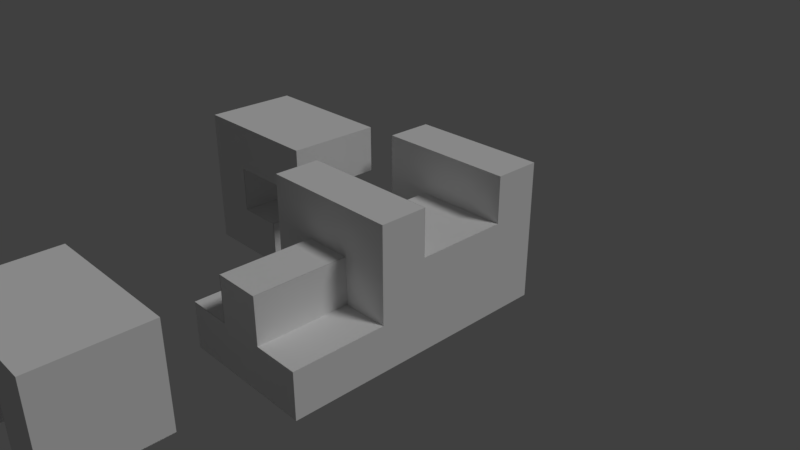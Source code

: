 # Source: b3.blend  (saved by Blender 2.78.0; exported with 4.5.12 LTS)
import bpy
from mathutils import Matrix  # noqa: F401  (used for matrix-valued properties, if any)

bpy.ops.wm.read_factory_settings(use_empty=True)
scene = bpy.context.scene
scene.name = 'Scene'

# ---- collections
col_collection_1 = bpy.data.collections.new('Collection 1'); scene.collection.children.link(col_collection_1)

# ---- materials (node trees are filled in below, after node groups)
mat_gray = bpy.data.materials.new('gray')
mat_gray.alpha_threshold = 0.0
mat_gray.use_transparent_shadow = False
mat_gray.roughness = 0.5
mat_gray.line_color = (0.0, 0.0, 0.0, 1.0)
mat_black = bpy.data.materials.new('black')
mat_black.alpha_threshold = 0.0
mat_black.use_transparent_shadow = False
mat_black.roughness = 0.5
mat_black.line_color = (0.0, 0.0, 0.0, 1.0)
mat_purple = bpy.data.materials.new('purple')
mat_purple.alpha_threshold = 0.0
mat_purple.use_transparent_shadow = False
mat_purple.roughness = 0.5
mat_purple.line_color = (0.0, 0.0, 0.0, 1.0)

# ---- material node trees

# ---- world
world_world = bpy.data.worlds.new('World'); scene.world = world_world
world_world.color = (0.05088, 0.05088, 0.05088)
world_world.use_sun_shadow = False
world_world.sun_shadow_jitter_overblur = 0.0
world_world.cycles.sampling_method = 'MANUAL'

# ---- cameras
cam_camera = bpy.data.cameras.new('Camera')
cam_camera.clip_end = 100.0
cam_camera.lens = 35.0
cam_camera.sensor_width = 32.0
cam_camera.sensor_height = 18.0
cam_camera.ortho_scale = 7.314
cam_camera.dof.focus_distance = 0.0
cam_camera.dof.aperture_fstop = 128.0

# ---- lights
light_lamp = bpy.data.lights.new('Lamp', 'SUN')
light_lamp.transmission_factor = 0.0
light_lamp.cutoff_distance = 30.0
light_lamp.angle = 0.1993
light_lamp.energy = 1.0
light_lamp.shadow_buffer_clip_start = 1.001
light_lamp.shadow_soft_size = 0.1
light_lamp.shadow_cascade_max_distance = 1000.0

# ---- meshes
me_cube_025 = bpy.data.meshes.new('Cube.025')
me_cube_025.from_pydata([(-0.5, 1.249, -0.5), (-0.5, 0.9994, -0.5), (0.5, 0.9994, -0.5), (0.5, 1.249, -0.5), (-0.5, 1.249, 0.5), (-0.5, 0.9994, 0.5), (0.5, 0.9994, 0.5), (0.5, 1.249, 0.5)], [], [(0, 3, 2, 1), (4, 5, 6, 7), (0, 1, 5, 4), (1, 5, 6, 2), (2, 3, 7, 6), (4, 7, 3, 0)])
me_cube_025.materials.append(mat_gray)
me_cube_025.use_remesh_preserve_volume = False
me_cube_025.use_remesh_preserve_attributes = False
me_cube_025.use_mirror_vertex_groups = False
me_cube_025.update()
me_cube_024 = bpy.data.meshes.new('Cube.024')
me_cube_024.from_pydata([(-3.452, 0.6689, -1.0), (-1.452, 0.6689, 1.0), (-3.452, 0.6689, 1.0), (-2.119, 0.6689, -1.0), (-1.452, 0.6689, 0.3333), (-2.119, 0.6689, -0.3333), (-2.785, 0.6689, 0.3333), (-2.785, 0.6689, -0.3333)], [], [(0, 2, 1, 4, 6, 7, 5, 3)])
me_cube_024.materials.append(mat_black)
me_cube_024.use_remesh_preserve_volume = False
me_cube_024.use_remesh_preserve_attributes = False
me_cube_024.use_mirror_vertex_groups = False
me_cube_024.update()
me_cube_023 = bpy.data.meshes.new('Cube.023')
me_cube_023.from_pydata([(-3.452, -0.001918, -1.0), (-1.452, -0.001918, 1.0), (-3.452, -0.001918, 1.0), (-2.119, -0.001918, -1.0), (-1.452, -0.001918, 0.3333), (-2.119, -0.001918, -0.3333), (-2.785, -0.001918, 0.3333), (-2.785, -0.001918, -0.3333)], [], [(1, 2, 0, 3, 5, 7, 6, 4)])
me_cube_023.materials.append(mat_black)
me_cube_023.use_remesh_preserve_volume = False
me_cube_023.use_remesh_preserve_attributes = False
me_cube_023.use_mirror_vertex_groups = False
me_cube_023.update()
me_cube_022 = bpy.data.meshes.new('Cube.022')
me_cube_022.from_pydata([(-1.452, 0.6667, 0.3323), (-1.452, -3.676e-07, 0.3323), (-2.785, 0.6667, 0.3323), (-2.785, 1.656e-08, 0.3323)], [], [(3, 2, 0, 1)])
me_cube_022.materials.append(mat_black)
me_cube_022.use_remesh_preserve_volume = False
me_cube_022.use_remesh_preserve_attributes = False
me_cube_022.use_mirror_vertex_groups = False
me_cube_022.update()
me_cube_021 = bpy.data.meshes.new('Cube.021')
me_cube_021.from_pydata([(-2.783, 0.6667, 0.3333), (-2.783, 0.6667, -0.3333), (-2.783, 1.656e-08, 0.3333), (-2.783, 9.272e-08, -0.3333)], [], [(2, 3, 1, 0)])
me_cube_021.materials.append(mat_black)
me_cube_021.use_remesh_preserve_volume = False
me_cube_021.use_remesh_preserve_attributes = False
me_cube_021.use_mirror_vertex_groups = False
me_cube_021.update()
me_cube_020 = bpy.data.meshes.new('Cube.020')
me_cube_020.from_pydata([(-2.119, 0.6667, -0.3318), (-2.119, -5.298e-08, -0.3318), (-2.785, 0.6667, -0.3318), (-2.785, 9.272e-08, -0.3318)], [], [(3, 1, 0, 2)])
me_cube_020.materials.append(mat_black)
me_cube_020.use_remesh_preserve_volume = False
me_cube_020.use_remesh_preserve_attributes = False
me_cube_020.use_mirror_vertex_groups = False
me_cube_020.update()
me_cube_019 = bpy.data.meshes.new('Cube.019')
me_cube_019.from_pydata([(-2.112, 0.6667, -1.0), (-2.112, 6.954e-08, -1.0), (-2.112, 0.6667, -0.3333), (-2.112, -5.298e-08, -0.3333)], [], [(1, 0, 2, 3)])
me_cube_019.materials.append(mat_black)
me_cube_019.use_remesh_preserve_volume = False
me_cube_019.use_remesh_preserve_attributes = False
me_cube_019.use_mirror_vertex_groups = False
me_cube_019.update()
me_cube_018 = bpy.data.meshes.new('Cube.018')
me_cube_018.from_pydata([(-1.0, 0.666, -1.0), (1.0, 0.666, 1.0), (-1.0, 0.666, 1.0), (0.3333, 0.666, -1.0), (1.0, 0.666, 0.3333), (0.3333, 0.666, -0.3333), (-0.3333, 0.666, 0.3333), (-0.3333, 0.666, -0.3333)], [], [(4, 1, 2, 0, 3, 5, 7, 6)])
me_cube_018.materials.append(mat_black)
me_cube_018.use_remesh_preserve_volume = False
me_cube_018.use_remesh_preserve_attributes = False
me_cube_018.use_mirror_vertex_groups = False
me_cube_018.update()
me_cube_017 = bpy.data.meshes.new('Cube.017')
me_cube_017.from_pydata([(-1.0, 0.001245, -1.0), (1.0, 0.001244, 1.0), (-1.0, 0.001245, 1.0), (0.3333, 0.001245, -1.0), (1.0, 0.001244, 0.3333), (0.3333, 0.001245, -0.3333), (-0.3333, 0.001245, 0.3333), (-0.3333, 0.001245, -0.3333)], [], [(1, 4, 6, 7, 5, 3, 0, 2)])
me_cube_017.materials.append(mat_black)
me_cube_017.use_remesh_preserve_volume = False
me_cube_017.use_remesh_preserve_attributes = False
me_cube_017.use_mirror_vertex_groups = False
me_cube_017.update()
me_cube_016 = bpy.data.meshes.new('Cube.016')
me_cube_016.from_pydata([(1.0, 0.6667, 0.3358), (1.0, -3.676e-07, 0.3358), (-0.3333, 0.6667, 0.3358), (-0.3333, 1.656e-08, 0.3358)], [], [(2, 3, 1, 0)])
me_cube_016.materials.append(mat_black)
me_cube_016.use_remesh_preserve_volume = False
me_cube_016.use_remesh_preserve_attributes = False
me_cube_016.use_mirror_vertex_groups = False
me_cube_016.update()
me_cube_015 = bpy.data.meshes.new('Cube.015')
me_cube_015.from_pydata([(-0.3357, 0.6667, 0.3333), (-0.3357, 0.6667, -0.3333), (-0.3357, 1.656e-08, 0.3333), (-0.3357, 9.272e-08, -0.3333)], [], [(2, 0, 1, 3)])
me_cube_015.materials.append(mat_black)
me_cube_015.use_remesh_preserve_volume = False
me_cube_015.use_remesh_preserve_attributes = False
me_cube_015.use_mirror_vertex_groups = False
me_cube_015.update()
me_cube_014 = bpy.data.meshes.new('Cube.014')
me_cube_014.from_pydata([(0.3333, 0.6667, -0.336), (0.3333, -5.298e-08, -0.336), (-0.3333, 0.6667, -0.336), (-0.3333, 9.272e-08, -0.336)], [], [(3, 2, 0, 1)])
me_cube_014.materials.append(mat_black)
me_cube_014.use_remesh_preserve_volume = False
me_cube_014.use_remesh_preserve_attributes = False
me_cube_014.use_mirror_vertex_groups = False
me_cube_014.update()
me_cube_013 = bpy.data.meshes.new('Cube.013')
me_cube_013.from_pydata([(0.3214, 0.6667, -1.0), (0.3214, 6.954e-08, -1.0), (0.3214, 0.6667, -0.3333), (0.3214, -5.298e-08, -0.3333)], [], [(1, 3, 2, 0)])
me_cube_013.materials.append(mat_black)
me_cube_013.use_remesh_preserve_volume = False
me_cube_013.use_remesh_preserve_attributes = False
me_cube_013.use_mirror_vertex_groups = False
me_cube_013.update()
me_cube_012 = bpy.data.meshes.new('Cube.012')
me_cube_012.from_pydata([(-1.0, -2.383, -0.3356), (-1.0, -1.716, -0.3356), (-0.3333, -2.383, -0.3356), (-0.3333, -1.716, -0.3356)], [], [(1, 3, 2, 0)])
me_cube_012.materials.append(mat_black)
me_cube_012.use_remesh_preserve_volume = False
me_cube_012.use_remesh_preserve_attributes = False
me_cube_012.use_mirror_vertex_groups = False
me_cube_012.update()
me_cube_011 = bpy.data.meshes.new('Cube.011')
me_cube_011.from_pydata([(1.0, -2.383, -0.3367), (1.0, -1.716, -0.3367), (0.3333, -2.383, -0.3367), (0.3333, -1.716, -0.3367)], [], [(0, 2, 3, 1)])
me_cube_011.materials.append(mat_black)
me_cube_011.use_remesh_preserve_volume = False
me_cube_011.use_remesh_preserve_attributes = False
me_cube_011.use_mirror_vertex_groups = False
me_cube_011.update()
me_cube_010 = bpy.data.meshes.new('Cube.010')
me_cube_010.from_pydata([(0.3293, -2.383, 0.3333), (0.3293, -2.383, -0.3333), (0.3293, -1.716, 0.3333), (0.3293, -1.716, -0.3333)], [], [(1, 0, 2, 3)])
me_cube_010.materials.append(mat_black)
me_cube_010.use_remesh_preserve_volume = False
me_cube_010.use_remesh_preserve_attributes = False
me_cube_010.use_mirror_vertex_groups = False
me_cube_010.update()
me_cube_009 = bpy.data.meshes.new('Cube.009')
me_cube_009.from_pydata([(0.3333, -2.383, 0.3304), (-0.3333, -2.383, 0.3304), (-0.3333, -1.716, 0.3304), (0.3333, -1.716, 0.3304)], [], [(0, 1, 2, 3)])
me_cube_009.materials.append(mat_black)
me_cube_009.use_remesh_preserve_volume = False
me_cube_009.use_remesh_preserve_attributes = False
me_cube_009.use_mirror_vertex_groups = False
me_cube_009.update()
me_cube_008 = bpy.data.meshes.new('Cube.008')
me_cube_008.from_pydata([(-0.3312, -2.383, 0.3333), (-0.3312, -2.383, -0.3333), (-0.3312, -1.716, 0.3333), (-0.3312, -1.716, -0.3333)], [], [(1, 3, 2, 0)])
me_cube_008.materials.append(mat_black)
me_cube_008.use_remesh_preserve_volume = False
me_cube_008.use_remesh_preserve_attributes = False
me_cube_008.use_mirror_vertex_groups = False
me_cube_008.update()
me_cube_007 = bpy.data.meshes.new('Cube.007')
me_cube_007.from_pydata([(-1.0, -1.0, -0.3245), (-1.0, -0.3333, -0.3245), (-0.3333, -1.0, -0.3245), (-0.3333, -0.3333, -0.3245)], [], [(2, 3, 1, 0)])
me_cube_007.materials.append(mat_black)
me_cube_007.use_remesh_preserve_volume = False
me_cube_007.use_remesh_preserve_attributes = False
me_cube_007.use_mirror_vertex_groups = False
me_cube_007.update()
me_cube_006 = bpy.data.meshes.new('Cube.006')
me_cube_006.from_pydata([(1.0, -1.0, -0.3313), (1.0, -0.3333, -0.3313), (0.3333, -1.0, -0.3313), (0.3333, -0.3333, -0.3313)], [], [(0, 1, 3, 2)])
me_cube_006.materials.append(mat_black)
me_cube_006.use_remesh_preserve_volume = False
me_cube_006.use_remesh_preserve_attributes = False
me_cube_006.use_mirror_vertex_groups = False
me_cube_006.update()
me_cube_005 = bpy.data.meshes.new('Cube.005')
me_cube_005.from_pydata([(0.3368, -1.0, -0.3333), (0.3368, -0.3333, 0.3333), (0.3368, -1.0, 0.3333), (0.3368, -0.3333, -0.3333)], [], [(1, 2, 0, 3)])
me_cube_005.materials.append(mat_black)
me_cube_005.use_remesh_preserve_volume = False
me_cube_005.use_remesh_preserve_attributes = False
me_cube_005.use_mirror_vertex_groups = False
me_cube_005.update()
me_cube_004 = bpy.data.meshes.new('Cube.004')
me_cube_004.from_pydata([(-0.3333, -0.3333, 0.3373), (0.3333, -0.3333, 0.3373), (-0.3333, -1.0, 0.3373), (0.3333, -1.0, 0.3373)], [], [(1, 0, 2, 3)])
me_cube_004.materials.append(mat_black)
me_cube_004.use_remesh_preserve_volume = False
me_cube_004.use_remesh_preserve_attributes = False
me_cube_004.use_mirror_vertex_groups = False
me_cube_004.update()
me_cube_003 = bpy.data.meshes.new('Cube.003')
me_cube_003.from_pydata([(-0.3404, -1.0, -0.3333), (-0.3404, -0.3333, 0.3333), (-0.3404, -1.0, 0.3333), (-0.3404, -0.3333, -0.3333)], [], [(1, 3, 0, 2)])
me_cube_003.materials.append(mat_black)
me_cube_003.use_remesh_preserve_volume = False
me_cube_003.use_remesh_preserve_attributes = False
me_cube_003.use_mirror_vertex_groups = False
me_cube_003.update()
me_cube_002 = bpy.data.meshes.new('Cube.002')
me_cube_002.from_pydata([(1.0, -2.383, 1.0), (-1.0, -2.383, 1.0), (1.0, -1.716, 1.0), (1.0, -2.05, 1.0), (-1.0, -2.05, 1.0), (-1.0, -1.716, 1.0), (0.3333, -2.383, 1.0), (-0.3333, -2.383, 1.0), (-0.3333, -1.716, 1.0), (0.3333, -1.716, 1.0), (-0.3333, -2.05, 1.0), (0.3333, -2.05, 1.0), (1.0, -2.383, -0.3333), (1.0, -2.383, 0.3333), (-1.0, -2.383, -0.3333), (-1.0, -2.383, 0.3333), (-1.0, -2.05, 0.3333), (-1.0, -2.05, -0.3333), (-1.0, -1.716, 0.3333), (-1.0, -1.716, -0.3333), (1.0, -1.716, 0.3333), (1.0, -1.716, -0.3333), (1.0, -2.05, 0.3333), (1.0, -2.05, -0.3333), (0.3333, -2.383, 0.3333), (0.3333, -2.383, -0.3333), (-0.3333, -2.383, 0.3333), (-0.3333, -2.383, -0.3333), (-0.3333, -1.716, 0.3333), (0.3333, -1.716, 0.3333), (-0.3333, -2.05, 0.3333), (0.3333, -2.05, 0.3333), (-0.3333, -1.716, -0.3333), (0.3333, -1.716, -0.3333)], [(31, 22), (16, 30), (30, 31), (26, 30), (28, 30), (24, 31), (29, 31)], [(10, 4, 1, 7), (22, 3, 0, 13), (26, 7, 1, 15), (15, 1, 4, 16), (16, 4, 5, 18), (20, 2, 3, 22), (8, 5, 4, 10), (2, 9, 11, 3), (9, 8, 10, 11), (13, 0, 6, 24), (24, 6, 7, 26), (3, 11, 6, 0), (11, 10, 7, 6), (19, 32, 27, 14), (12, 13, 24, 25), (21, 20, 22, 23), (17, 16, 18, 19), (14, 15, 16, 17), (27, 26, 15, 14), (23, 22, 13, 12), (9, 2, 20, 21, 33, 29, 28, 32, 19, 18, 5, 8), (27, 32, 28, 26), (24, 26, 28, 29), (25, 24, 29, 33), (12, 25, 33, 21)])
me_cube_002.materials.append(mat_purple)
me_cube_002.use_remesh_preserve_volume = False
me_cube_002.use_remesh_preserve_attributes = False
me_cube_002.use_mirror_vertex_groups = False
me_cube_002.update()
me_cube_001 = bpy.data.meshes.new('Cube.001')
me_cube_001.from_pydata([(-3.452, 2.682e-07, -1.0), (-3.452, 0.6667, -1.0), (-1.452, 0.6667, 1.0), (-1.452, -5.364e-07, 1.0), (-3.452, 1.788e-07, 1.0), (-3.452, 0.6667, 1.0), (-2.119, 0.6667, -1.0), (-2.119, 6.954e-08, -1.0), (-1.452, 0.6667, 0.3333), (-1.452, -3.676e-07, 0.3333), (-2.119, 0.6667, -0.3333), (-2.119, -5.298e-08, -0.3333), (-2.785, 0.6667, 0.3333), (-2.785, 0.6667, -0.3333), (-2.785, 1.656e-08, 0.3333), (-2.785, 9.272e-08, -0.3333)], [], [(5, 4, 3, 2), (8, 2, 3, 9), (14, 12, 8, 9), (14, 15, 13, 12), (15, 11, 10, 13), (7, 6, 10, 11), (5, 1, 0, 4), (3, 4, 0, 7, 11, 15, 14, 9), (1, 5, 2, 8, 12, 13, 10, 6), (6, 7, 0, 1)])
me_cube_001.materials.append(mat_purple)
me_cube_001.use_remesh_preserve_volume = False
me_cube_001.use_remesh_preserve_attributes = False
me_cube_001.use_mirror_vertex_groups = False
me_cube_001.update()
me_cube = bpy.data.meshes.new('Cube')
me_cube.from_pydata([(1.0, 1.0, -1.0), (1.0, -1.0, -1.0), (-1.0, -1.0, -1.0), (-1.0, 1.0, -1.0), (1.0, 1.0, 1.0), (-1.0, 1.0, 1.0), (1.0, 0.6667, -1.0), (1.0, 0.3333, -1.0), (1.0, -2.98e-08, -1.0), (1.0, -0.3333, -1.0), (1.0, -0.6667, -1.0), (-1.0, -0.6667, -1.0), (-1.0, -0.3333, -1.0), (-1.0, 2.682e-07, -1.0), (-1.0, 0.6667, -1.0), (1.0, 0.6667, 1.0), (1.0, -5.364e-07, 1.0), (1.0, -0.3333, 1.0), (-1.0, -0.3333, 1.0), (-1.0, 1.788e-07, 1.0), (-1.0, 0.6667, 1.0), (0.3333, 1.0, -1.0), (-0.3333, 1.0, -1.0), (0.3333, -1.0, -1.0), (-0.3333, -1.0, -1.0), (0.3333, 1.0, 1.0), (-0.3333, 1.0, 1.0), (-0.3333, 0.6667, 1.0), (0.3333, 0.6667, 1.0), (-0.3333, -5.96e-08, 1.0), (0.3333, -2.98e-07, 1.0), (-0.3333, -0.3333, 1.0), (0.3333, -0.3333, 1.0), (0.3333, 0.6667, -1.0), (-0.3333, 0.6667, -1.0), (0.3333, 0.3333, -1.0), (0.3333, 6.954e-08, -1.0), (-0.3333, 1.689e-07, -1.0), (0.3333, -0.3333, -1.0), (-0.3333, -0.3333, -1.0), (0.3333, -0.6667, -1.0), (-0.3333, -0.6667, -1.0), (1.0, 1.0, -0.3333), (1.0, 1.0, 0.3333), (1.0, -1.0, -0.3333), (-1.0, -1.0, -0.3333), (-1.0, 1.0, -0.3333), (-1.0, 1.0, 0.3333), (-1.0, -0.6667, -0.3333), (-1.0, -0.3333, 0.3333), (-1.0, -0.3333, -0.3333), (-1.0, 2.086e-07, 0.3333), (-1.0, 2.384e-07, -0.3333), (-1.0, 0.6667, 0.3333), (-1.0, 0.6667, -0.3333), (1.0, 0.6667, 0.3333), (1.0, 0.6667, -0.3333), (1.0, 0.3333, 0.3333), (1.0, 0.3333, -0.3333), (1.0, -3.676e-07, 0.3333), (1.0, -1.987e-07, -0.3333), (1.0, -0.3333, 0.3333), (1.0, -0.3333, -0.3333), (1.0, -0.6667, -0.3333), (0.3333, 1.0, -0.3333), (0.3333, 1.0, 0.3333), (-0.3333, 1.0, -0.3333), (-0.3333, 1.0, 0.3333), (0.3333, -1.0, -0.3333), (-0.3333, -1.0, -0.3333), (0.3333, 0.6667, -0.3333), (0.3333, -1.755e-07, 0.3333), (0.3333, -5.298e-08, -0.3333), (-0.3333, 0.6667, 0.3333), (-0.3333, 0.6667, -0.3333), (-0.3333, 1.656e-08, 0.3333), (-0.3333, 9.272e-08, -0.3333), (-0.3333, -0.3333, 0.3333), (0.3333, -0.3333, 0.3333), (-0.3333, -1.0, 0.3333), (0.3333, -1.0, 0.3333), (-0.3333, -0.3333, -0.3333), (0.3333, -0.3333, -0.3333)], [(71, 72)], [(41, 24, 2, 11), (53, 20, 5, 47), (66, 22, 3, 46), (49, 18, 19, 51), (43, 4, 15, 55), (75, 73, 74, 76), (73, 75, 59, 55), (59, 16, 17, 61), (26, 5, 20, 27), (29, 19, 18, 31), (22, 34, 14, 3), (37, 39, 12, 13), (39, 41, 11, 12), (9, 10, 40, 38), (38, 40, 41, 39), (8, 9, 38, 36), (36, 38, 39, 37), (7, 8, 36, 35), (6, 7, 35, 33), (0, 6, 33, 21), (21, 33, 34, 22), (16, 30, 32, 17), (30, 29, 31, 32), (4, 25, 28, 15), (25, 26, 27, 28), (42, 0, 21, 64), (64, 21, 22, 66), (10, 1, 23, 40), (40, 23, 24, 41), (23, 68, 69, 24), (1, 44, 68, 23), (25, 65, 67, 26), (65, 64, 66, 67), (4, 43, 65, 25), (43, 42, 64, 65), (9, 62, 63, 10), (8, 60, 62, 9), (60, 59, 61, 62), (7, 58, 60, 8), (58, 57, 59, 60), (6, 56, 58, 7), (56, 55, 57, 58), (0, 42, 56, 6), (42, 43, 55, 56), (12, 50, 52, 13), (50, 49, 51, 52), (11, 48, 50, 12), (2, 45, 48, 11), (26, 67, 47, 5), (67, 66, 46, 47), (14, 54, 46, 3), (54, 53, 47, 46), (24, 69, 45, 2), (10, 63, 44, 1), (37, 13, 19, 16, 59, 75, 76, 72, 36), (76, 74, 70, 72), (36, 72, 70, 33), (14, 34, 33, 70, 74, 73, 55, 15, 28, 27, 20, 53, 54), (32, 31, 18, 49, 50, 81, 77, 78, 82, 62, 61, 17), (77, 81, 69, 79), (78, 80, 68, 82), (44, 62, 82, 68), (69, 81, 50, 45), (78, 77, 79, 80), (68, 80, 79, 69)])
me_cube.materials.append(mat_purple)
me_cube.use_remesh_preserve_volume = False
me_cube.use_remesh_preserve_attributes = False
me_cube.use_mirror_vertex_groups = False
me_cube.update()

# ---- objects
ob_bb3_gray = bpy.data.objects.new('bb3_gray', me_cube_025)
ob_b3p1_bb3_a6 = bpy.data.objects.new('b3p1_bb3_a6', me_cube_024)
ob_b3p1_bb3_a5 = bpy.data.objects.new('b3p1_bb3_a5', me_cube_023)
ob_b3p1_bb3_a4 = bpy.data.objects.new('b3p1_bb3_a4', me_cube_022)
ob_b3p1_bb3_a3 = bpy.data.objects.new('b3p1_bb3_a3', me_cube_021)
ob_b3p1_bb3_a2 = bpy.data.objects.new('b3p1_bb3_a2', me_cube_020)
ob_b3p1_bb3_a1 = bpy.data.objects.new('b3p1_bb3_a1', me_cube_019)
ob_bb3_b3p1_a6 = bpy.data.objects.new('bb3_b3p1_a6', me_cube_018)
ob_bb3_b3p1_a5 = bpy.data.objects.new('bb3_b3p1_a5', me_cube_017)
ob_bb3_b3p1_a4 = bpy.data.objects.new('bb3_b3p1_a4', me_cube_016)
ob_bb3_b3p1_a3 = bpy.data.objects.new('bb3_b3p1_a3', me_cube_015)
ob_bb3_b3p1_a2 = bpy.data.objects.new('bb3_b3p1_a2', me_cube_014)
ob_bb3_b3p1_a1 = bpy.data.objects.new('bb3_b3p1_a1', me_cube_013)
ob_b3p2_bb3_a5 = bpy.data.objects.new('b3p2_bb3_a5', me_cube_012)
ob_b3p2_bb3_a4 = bpy.data.objects.new('b3p2_bb3_a4', me_cube_011)
ob_b3p2_bb3_a3 = bpy.data.objects.new('b3p2_bb3_a3', me_cube_010)
ob_b3p2_bb3_a2 = bpy.data.objects.new('b3p2_bb3_a2', me_cube_009)
ob_b3p2_bb3_a1 = bpy.data.objects.new('b3p2_bb3_a1', me_cube_008)
ob_bb3_b3p2_a5 = bpy.data.objects.new('bb3_b3p2_a5', me_cube_007)
ob_bb3_b3p2_a4 = bpy.data.objects.new('bb3_b3p2_a4', me_cube_006)
ob_bb3_b3p2_a3 = bpy.data.objects.new('bb3_b3p2_a3', me_cube_005)
ob_bb3_b3p2_a2 = bpy.data.objects.new('bb3_b3p2_a2', me_cube_004)
ob_bb3_b3p2_a1 = bpy.data.objects.new('bb3_b3p2_a1', me_cube_003)
ob_b3p2 = bpy.data.objects.new('b3p2', me_cube_002)
ob_b3p1 = bpy.data.objects.new('b3p1', me_cube_001)
ob_bb3 = bpy.data.objects.new('bb3', me_cube)
ob_lamp = bpy.data.objects.new('Lamp', light_lamp)
ob_camera = bpy.data.objects.new('Camera', cam_camera)

# ---- transforms, parenting, visibility, modifiers, constraints
ob_bb3_gray.location = (0.0, 0.0, 0.0)
ob_bb3_gray.scale = (1.0, 2.0, 1.0)
ob_bb3_gray.lock_rotations_4d = False
ob_bb3_gray.empty_display_type = 'ARROWS'
ob_bb3_gray.lineart.crease_threshold = 0.0
ob_b3p1_bb3_a6.location = (0.0, 0.0, 0.0)
ob_b3p1_bb3_a6.scale = (1.0, 2.0, 1.0)
ob_b3p1_bb3_a6.lock_rotations_4d = False
ob_b3p1_bb3_a6.empty_display_type = 'ARROWS'
ob_b3p1_bb3_a6.lineart.crease_threshold = 0.0
ob_b3p1_bb3_a5.location = (0.0, 0.0, 0.0)
ob_b3p1_bb3_a5.scale = (1.0, 2.0, 1.0)
ob_b3p1_bb3_a5.lock_rotations_4d = False
ob_b3p1_bb3_a5.empty_display_type = 'ARROWS'
ob_b3p1_bb3_a5.lineart.crease_threshold = 0.0
ob_b3p1_bb3_a4.location = (0.0, 0.0, 0.0)
ob_b3p1_bb3_a4.scale = (1.0, 2.0, 1.0)
ob_b3p1_bb3_a4.lock_rotations_4d = False
ob_b3p1_bb3_a4.empty_display_type = 'ARROWS'
ob_b3p1_bb3_a4.lineart.crease_threshold = 0.0
ob_b3p1_bb3_a3.location = (0.0, 0.0, 0.0)
ob_b3p1_bb3_a3.scale = (1.0, 2.0, 1.0)
ob_b3p1_bb3_a3.lock_rotations_4d = False
ob_b3p1_bb3_a3.empty_display_type = 'ARROWS'
ob_b3p1_bb3_a3.lineart.crease_threshold = 0.0
ob_b3p1_bb3_a2.location = (0.0, 0.0, 0.0)
ob_b3p1_bb3_a2.scale = (1.0, 2.0, 1.0)
ob_b3p1_bb3_a2.lock_rotations_4d = False
ob_b3p1_bb3_a2.empty_display_type = 'ARROWS'
ob_b3p1_bb3_a2.lineart.crease_threshold = 0.0
ob_b3p1_bb3_a1.location = (0.0, 0.0, 0.0)
ob_b3p1_bb3_a1.scale = (1.0, 2.0, 1.0)
ob_b3p1_bb3_a1.lock_rotations_4d = False
ob_b3p1_bb3_a1.empty_display_type = 'ARROWS'
ob_b3p1_bb3_a1.lineart.crease_threshold = 0.0
ob_bb3_b3p1_a6.location = (0.0, 0.0, 0.0)
ob_bb3_b3p1_a6.scale = (1.0, 2.0, 1.0)
ob_bb3_b3p1_a6.lock_rotations_4d = False
ob_bb3_b3p1_a6.empty_display_type = 'ARROWS'
ob_bb3_b3p1_a6.lineart.crease_threshold = 0.0
ob_bb3_b3p1_a5.location = (0.0, 0.0, 0.0)
ob_bb3_b3p1_a5.scale = (1.0, 2.0, 1.0)
ob_bb3_b3p1_a5.lock_rotations_4d = False
ob_bb3_b3p1_a5.empty_display_type = 'ARROWS'
ob_bb3_b3p1_a5.lineart.crease_threshold = 0.0
ob_bb3_b3p1_a4.location = (0.0, 0.0, 0.0)
ob_bb3_b3p1_a4.scale = (1.0, 2.0, 1.0)
ob_bb3_b3p1_a4.lock_rotations_4d = False
ob_bb3_b3p1_a4.empty_display_type = 'ARROWS'
ob_bb3_b3p1_a4.lineart.crease_threshold = 0.0
ob_bb3_b3p1_a3.location = (0.0, 0.0, 0.0)
ob_bb3_b3p1_a3.scale = (1.0, 2.0, 1.0)
ob_bb3_b3p1_a3.lock_rotations_4d = False
ob_bb3_b3p1_a3.empty_display_type = 'ARROWS'
ob_bb3_b3p1_a3.lineart.crease_threshold = 0.0
ob_bb3_b3p1_a2.location = (0.0, 0.0, 0.0)
ob_bb3_b3p1_a2.scale = (1.0, 2.0, 1.0)
ob_bb3_b3p1_a2.lock_rotations_4d = False
ob_bb3_b3p1_a2.empty_display_type = 'ARROWS'
ob_bb3_b3p1_a2.lineart.crease_threshold = 0.0
ob_bb3_b3p1_a1.location = (0.0, 0.0, 0.0)
ob_bb3_b3p1_a1.scale = (1.0, 2.0, 1.0)
ob_bb3_b3p1_a1.lock_rotations_4d = False
ob_bb3_b3p1_a1.empty_display_type = 'ARROWS'
ob_bb3_b3p1_a1.lineart.crease_threshold = 0.0
ob_b3p2_bb3_a5.location = (0.0, 0.0, 0.0)
ob_b3p2_bb3_a5.scale = (1.0, 2.0, 1.0)
ob_b3p2_bb3_a5.lock_rotations_4d = False
ob_b3p2_bb3_a5.empty_display_type = 'ARROWS'
ob_b3p2_bb3_a5.lineart.crease_threshold = 0.0
ob_b3p2_bb3_a4.location = (0.0, 0.0, 0.0)
ob_b3p2_bb3_a4.scale = (1.0, 2.0, 1.0)
ob_b3p2_bb3_a4.lock_rotations_4d = False
ob_b3p2_bb3_a4.empty_display_type = 'ARROWS'
ob_b3p2_bb3_a4.lineart.crease_threshold = 0.0
ob_b3p2_bb3_a3.location = (0.0, 0.0, 0.0)
ob_b3p2_bb3_a3.scale = (1.0, 2.0, 1.0)
ob_b3p2_bb3_a3.lock_rotations_4d = False
ob_b3p2_bb3_a3.empty_display_type = 'ARROWS'
ob_b3p2_bb3_a3.lineart.crease_threshold = 0.0
ob_b3p2_bb3_a2.location = (0.0, 0.0, 0.0)
ob_b3p2_bb3_a2.scale = (1.0, 2.0, 1.0)
ob_b3p2_bb3_a2.lock_rotations_4d = False
ob_b3p2_bb3_a2.empty_display_type = 'ARROWS'
ob_b3p2_bb3_a2.lineart.crease_threshold = 0.0
ob_b3p2_bb3_a1.location = (0.0, 0.0, 0.0)
ob_b3p2_bb3_a1.scale = (1.0, 2.0, 1.0)
ob_b3p2_bb3_a1.lock_rotations_4d = False
ob_b3p2_bb3_a1.empty_display_type = 'ARROWS'
ob_b3p2_bb3_a1.lineart.crease_threshold = 0.0
ob_bb3_b3p2_a5.location = (0.0, 0.0, 0.0)
ob_bb3_b3p2_a5.scale = (1.0, 2.0, 1.0)
ob_bb3_b3p2_a5.lock_rotations_4d = False
ob_bb3_b3p2_a5.empty_display_type = 'ARROWS'
ob_bb3_b3p2_a5.lineart.crease_threshold = 0.0
ob_bb3_b3p2_a4.location = (0.0, 0.0, 0.0)
ob_bb3_b3p2_a4.scale = (1.0, 2.0, 1.0)
ob_bb3_b3p2_a4.lock_rotations_4d = False
ob_bb3_b3p2_a4.empty_display_type = 'ARROWS'
ob_bb3_b3p2_a4.lineart.crease_threshold = 0.0
ob_bb3_b3p2_a3.location = (0.0, 0.0, 0.0)
ob_bb3_b3p2_a3.scale = (1.0, 2.0, 1.0)
ob_bb3_b3p2_a3.lock_rotations_4d = False
ob_bb3_b3p2_a3.empty_display_type = 'ARROWS'
ob_bb3_b3p2_a3.lineart.crease_threshold = 0.0
ob_bb3_b3p2_a2.location = (0.0, 0.0, 0.0)
ob_bb3_b3p2_a2.scale = (1.0, 2.0, 1.0)
ob_bb3_b3p2_a2.lock_rotations_4d = False
ob_bb3_b3p2_a2.empty_display_type = 'ARROWS'
ob_bb3_b3p2_a2.lineart.crease_threshold = 0.0
ob_bb3_b3p2_a1.location = (0.0, 0.0, 0.0)
ob_bb3_b3p2_a1.scale = (1.0, 2.0, 1.0)
ob_bb3_b3p2_a1.lock_rotations_4d = False
ob_bb3_b3p2_a1.empty_display_type = 'ARROWS'
ob_bb3_b3p2_a1.lineart.crease_threshold = 0.0
ob_b3p2.location = (0.0, 0.0, 0.0)
ob_b3p2.scale = (1.0, 2.0, 1.0)
ob_b3p2.lock_rotations_4d = False
ob_b3p2.empty_display_type = 'ARROWS'
ob_b3p2.lineart.crease_threshold = 0.0
ob_b3p1.location = (0.0, 0.0, 0.0)
ob_b3p1.scale = (1.0, 2.0, 1.0)
ob_b3p1.lock_rotations_4d = False
ob_b3p1.empty_display_type = 'ARROWS'
ob_b3p1.lineart.crease_threshold = 0.0
ob_bb3.location = (0.0, 0.0, 0.0)
ob_bb3.scale = (1.0, 2.0, 1.0)
ob_bb3.lock_rotations_4d = False
ob_bb3.empty_display_type = 'ARROWS'
ob_bb3.lineart.crease_threshold = 0.0
ob_lamp.location = (4.076, 1.005, 5.904)
ob_lamp.rotation_euler = (0.6503, 0.05522, 1.866)
ob_lamp.lock_rotations_4d = False
ob_lamp.empty_display_type = 'ARROWS'
ob_lamp.color = (0.0, 0.0, 0.0, 0.0)
ob_lamp.hide_select = True
ob_lamp.lineart.crease_threshold = 0.0
ob_camera.location = (7.481, -6.508, 5.344)
ob_camera.rotation_euler = (1.109, 0.0, 0.8149)
ob_camera.lock_rotations_4d = False
ob_camera.empty_display_type = 'ARROWS'
ob_camera.color = (0.0, 0.0, 0.0, 0.0)
ob_camera.hide_select = True
ob_camera.display_type = 'WIRE'
ob_camera.lineart.crease_threshold = 0.0

# ---- collection membership
col_collection_1.objects.link(ob_bb3_gray)
col_collection_1.objects.link(ob_b3p1_bb3_a6)
col_collection_1.objects.link(ob_b3p1_bb3_a5)
col_collection_1.objects.link(ob_b3p1_bb3_a4)
col_collection_1.objects.link(ob_b3p1_bb3_a3)
col_collection_1.objects.link(ob_b3p1_bb3_a2)
col_collection_1.objects.link(ob_b3p1_bb3_a1)
col_collection_1.objects.link(ob_bb3_b3p1_a6)
col_collection_1.objects.link(ob_bb3_b3p1_a5)
col_collection_1.objects.link(ob_bb3_b3p1_a4)
col_collection_1.objects.link(ob_bb3_b3p1_a3)
col_collection_1.objects.link(ob_bb3_b3p1_a2)
col_collection_1.objects.link(ob_bb3_b3p1_a1)
col_collection_1.objects.link(ob_b3p2_bb3_a5)
col_collection_1.objects.link(ob_b3p2_bb3_a4)
col_collection_1.objects.link(ob_b3p2_bb3_a3)
col_collection_1.objects.link(ob_b3p2_bb3_a2)
col_collection_1.objects.link(ob_b3p2_bb3_a1)
col_collection_1.objects.link(ob_bb3_b3p2_a5)
col_collection_1.objects.link(ob_bb3_b3p2_a4)
col_collection_1.objects.link(ob_bb3_b3p2_a3)
col_collection_1.objects.link(ob_bb3_b3p2_a2)
col_collection_1.objects.link(ob_bb3_b3p2_a1)
col_collection_1.objects.link(ob_b3p2)
col_collection_1.objects.link(ob_b3p1)
col_collection_1.objects.link(ob_bb3)
col_collection_1.objects.link(ob_lamp)
col_collection_1.objects.link(ob_camera)

# ---- scene / render settings (as saved in the file)
scene.camera = ob_camera
scene.frame_start = 1; scene.frame_end = 250; scene.frame_set(34)
scene.render.engine = 'BLENDER_EEVEE_NEXT'
scene.render.resolution_percentage = 50
scene.render.dither_intensity = 0.0
scene.cycles.use_denoising = False
scene.cycles.samples = 128
scene.cycles.sampling_pattern = 'TABULATED_SOBOL'
scene.cycles.light_sampling_threshold = 0.0
scene.cycles.use_adaptive_sampling = False
scene.cycles.use_light_tree = False
scene.cycles.blur_glossy = 0.0
scene.cycles.sample_clamp_indirect = 0.0
scene.view_settings.view_transform = 'Standard'
bpy.context.view_layer.update()

